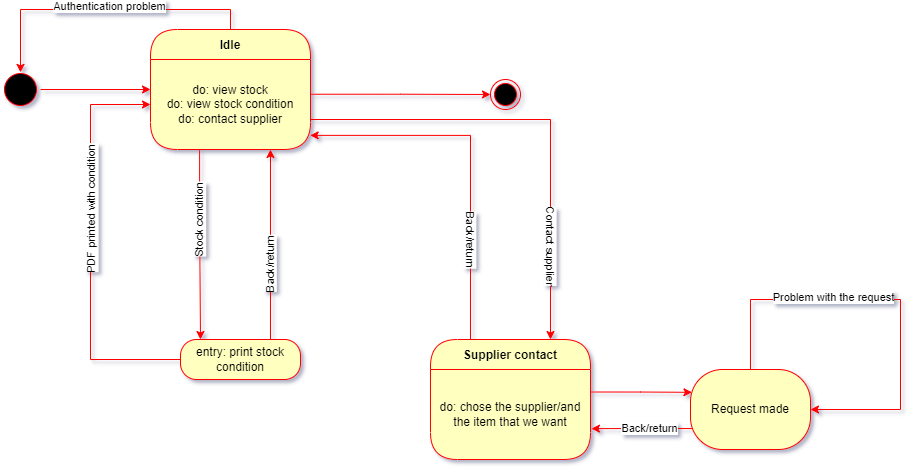

The diagram above was exported from draw.io. Its source (the exported page's mxGraphModel, read from the mxfile embedded in the PNG):
<mxGraphModel dx="500" dy="279" grid="0" gridSize="10" guides="1" tooltips="1" connect="1" arrows="1" fold="1" page="0" pageScale="1" pageWidth="850" pageHeight="1100" math="0" shadow="1">
  <root>
    <mxCell id="0" />
    <mxCell id="1" parent="0" />
    <mxCell id="y_sWD-JEh5Cgod3ZYhG4-3" style="edgeStyle=orthogonalEdgeStyle;rounded=0;orthogonalLoop=1;jettySize=auto;html=1;strokeColor=#FF0000;" parent="1" source="y_sWD-JEh5Cgod3ZYhG4-1" edge="1">
      <mxGeometry relative="1" as="geometry">
        <mxPoint x="260" y="100.00000000000006" as="targetPoint" />
      </mxGeometry>
    </mxCell>
    <mxCell id="y_sWD-JEh5Cgod3ZYhG4-1" value="" style="ellipse;html=1;shape=startState;fillColor=#000000;strokeColor=#ff0000;" parent="1" vertex="1">
      <mxGeometry x="110" y="80" width="40" height="40" as="geometry" />
    </mxCell>
    <mxCell id="MrQnqq-oU-J6awggqWoB-1" style="edgeStyle=orthogonalEdgeStyle;rounded=0;orthogonalLoop=1;jettySize=auto;html=1;exitX=0.5;exitY=0;exitDx=0;exitDy=0;strokeColor=#FF0000;entryX=0.488;entryY=0.073;entryDx=0;entryDy=0;entryPerimeter=0;" edge="1" parent="1" source="y_sWD-JEh5Cgod3ZYhG4-4" target="y_sWD-JEh5Cgod3ZYhG4-1">
      <mxGeometry relative="1" as="geometry">
        <mxPoint x="340" as="targetPoint" />
        <Array as="points">
          <mxPoint x="340" y="20" />
          <mxPoint x="130" y="20" />
          <mxPoint x="130" y="83" />
        </Array>
      </mxGeometry>
    </mxCell>
    <mxCell id="MrQnqq-oU-J6awggqWoB-2" value="Authentication problem" style="edgeLabel;html=1;align=center;verticalAlign=middle;resizable=0;points=[];" vertex="1" connectable="0" parent="MrQnqq-oU-J6awggqWoB-1">
      <mxGeometry x="0.0814" y="-3" relative="1" as="geometry">
        <mxPoint x="17" as="offset" />
      </mxGeometry>
    </mxCell>
    <mxCell id="y_sWD-JEh5Cgod3ZYhG4-4" value="Idle" style="swimlane;fontStyle=1;align=center;verticalAlign=middle;childLayout=stackLayout;horizontal=1;startSize=30;horizontalStack=0;resizeParent=0;resizeLast=1;container=0;fontColor=#000000;collapsible=0;rounded=1;arcSize=30;strokeColor=#ff0000;fillColor=#ffffc0;swimlaneFillColor=#ffffc0;dropTarget=0;" parent="1" vertex="1">
      <mxGeometry x="260" y="40" width="160" height="120" as="geometry" />
    </mxCell>
    <mxCell id="y_sWD-JEh5Cgod3ZYhG4-5" value="do: view stock&lt;br&gt;do: view stock condition&lt;br&gt;do: contact supplier" style="text;html=1;strokeColor=none;fillColor=none;align=center;verticalAlign=middle;spacingLeft=4;spacingRight=4;whiteSpace=wrap;overflow=hidden;rotatable=0;fontColor=#000000;" parent="y_sWD-JEh5Cgod3ZYhG4-4" vertex="1">
      <mxGeometry y="30" width="160" height="90" as="geometry" />
    </mxCell>
    <mxCell id="y_sWD-JEh5Cgod3ZYhG4-7" value="do: view stock&lt;br&gt;do: view stock condition" style="text;html=1;strokeColor=none;fillColor=none;align=center;verticalAlign=middle;spacingLeft=4;spacingRight=4;whiteSpace=wrap;overflow=hidden;rotatable=0;fontColor=#000000;" parent="y_sWD-JEh5Cgod3ZYhG4-4" vertex="1">
      <mxGeometry y="120" width="160" as="geometry" />
    </mxCell>
    <mxCell id="y_sWD-JEh5Cgod3ZYhG4-8" value="" style="ellipse;html=1;shape=endState;fillColor=#000000;strokeColor=#ff0000;" parent="1" vertex="1">
      <mxGeometry x="600" y="90" width="30" height="30" as="geometry" />
    </mxCell>
    <mxCell id="y_sWD-JEh5Cgod3ZYhG4-11" style="edgeStyle=orthogonalEdgeStyle;rounded=0;orthogonalLoop=1;jettySize=auto;html=1;exitX=0.307;exitY=0;exitDx=0;exitDy=0;strokeColor=#FF0000;exitPerimeter=0;" parent="1" source="y_sWD-JEh5Cgod3ZYhG4-7" edge="1">
      <mxGeometry relative="1" as="geometry">
        <mxPoint x="310" y="350" as="targetPoint" />
        <Array as="points">
          <mxPoint x="309" y="230" />
          <mxPoint x="310" y="230" />
        </Array>
      </mxGeometry>
    </mxCell>
    <mxCell id="y_sWD-JEh5Cgod3ZYhG4-18" value="Stock condition" style="edgeLabel;html=1;align=center;verticalAlign=middle;resizable=0;points=[];rotation=-90;" parent="y_sWD-JEh5Cgod3ZYhG4-11" vertex="1" connectable="0">
      <mxGeometry x="-0.0226" y="-1" relative="1" as="geometry">
        <mxPoint y="-22" as="offset" />
      </mxGeometry>
    </mxCell>
    <mxCell id="y_sWD-JEh5Cgod3ZYhG4-12" style="edgeStyle=orthogonalEdgeStyle;rounded=0;orthogonalLoop=1;jettySize=auto;html=1;exitX=0.75;exitY=1;exitDx=0;exitDy=0;strokeColor=#FF0000;entryX=0.75;entryY=1;entryDx=0;entryDy=0;" parent="1" target="y_sWD-JEh5Cgod3ZYhG4-5" edge="1">
      <mxGeometry relative="1" as="geometry">
        <mxPoint x="380" y="350" as="sourcePoint" />
      </mxGeometry>
    </mxCell>
    <mxCell id="y_sWD-JEh5Cgod3ZYhG4-16" value="Back/return" style="edgeLabel;html=1;align=center;verticalAlign=middle;resizable=0;points=[];rotation=-90;" parent="y_sWD-JEh5Cgod3ZYhG4-12" vertex="1" connectable="0">
      <mxGeometry x="-0.2084" y="1" relative="1" as="geometry">
        <mxPoint as="offset" />
      </mxGeometry>
    </mxCell>
    <mxCell id="y_sWD-JEh5Cgod3ZYhG4-21" style="edgeStyle=orthogonalEdgeStyle;rounded=0;orthogonalLoop=1;jettySize=auto;html=1;entryX=0;entryY=0.5;entryDx=0;entryDy=0;strokeColor=#FF0000;" parent="1" source="y_sWD-JEh5Cgod3ZYhG4-19" target="y_sWD-JEh5Cgod3ZYhG4-5" edge="1">
      <mxGeometry relative="1" as="geometry">
        <Array as="points">
          <mxPoint x="200" y="370" />
          <mxPoint x="200" y="115" />
        </Array>
      </mxGeometry>
    </mxCell>
    <mxCell id="y_sWD-JEh5Cgod3ZYhG4-22" value="PDF printed with condition" style="edgeLabel;html=1;align=center;verticalAlign=middle;resizable=0;points=[];rotation=-90;" parent="y_sWD-JEh5Cgod3ZYhG4-21" vertex="1" connectable="0">
      <mxGeometry x="0.1889" y="-1" relative="1" as="geometry">
        <mxPoint as="offset" />
      </mxGeometry>
    </mxCell>
    <mxCell id="y_sWD-JEh5Cgod3ZYhG4-19" value="entry: print stock condition" style="rounded=1;whiteSpace=wrap;html=1;arcSize=40;fontColor=#000000;fillColor=#ffffc0;strokeColor=#ff0000;" parent="1" vertex="1">
      <mxGeometry x="290" y="350" width="120" height="40" as="geometry" />
    </mxCell>
    <mxCell id="y_sWD-JEh5Cgod3ZYhG4-10" style="edgeStyle=orthogonalEdgeStyle;rounded=0;orthogonalLoop=1;jettySize=auto;html=1;strokeColor=#FF0000;exitX=1.001;exitY=0.386;exitDx=0;exitDy=0;exitPerimeter=0;" parent="1" source="y_sWD-JEh5Cgod3ZYhG4-5" target="y_sWD-JEh5Cgod3ZYhG4-8" edge="1">
      <mxGeometry relative="1" as="geometry" />
    </mxCell>
    <mxCell id="y_sWD-JEh5Cgod3ZYhG4-23" style="edgeStyle=orthogonalEdgeStyle;rounded=0;orthogonalLoop=1;jettySize=auto;html=1;exitX=1;exitY=0.5;exitDx=0;exitDy=0;strokeColor=#FF0000;entryX=0.75;entryY=0;entryDx=0;entryDy=0;" parent="1" source="y_sWD-JEh5Cgod3ZYhG4-5" target="y_sWD-JEh5Cgod3ZYhG4-24" edge="1">
      <mxGeometry relative="1" as="geometry">
        <mxPoint x="620" y="350" as="targetPoint" />
        <Array as="points">
          <mxPoint x="420" y="130" />
          <mxPoint x="660" y="130" />
        </Array>
      </mxGeometry>
    </mxCell>
    <mxCell id="y_sWD-JEh5Cgod3ZYhG4-29" value="Contact supplier" style="edgeLabel;html=1;align=center;verticalAlign=middle;resizable=0;points=[];rotation=90;" parent="y_sWD-JEh5Cgod3ZYhG4-23" vertex="1" connectable="0">
      <mxGeometry x="0.606" y="1" relative="1" as="geometry">
        <mxPoint as="offset" />
      </mxGeometry>
    </mxCell>
    <mxCell id="y_sWD-JEh5Cgod3ZYhG4-30" style="edgeStyle=orthogonalEdgeStyle;rounded=0;orthogonalLoop=1;jettySize=auto;html=1;exitX=0.25;exitY=0;exitDx=0;exitDy=0;strokeColor=#FF0000;entryX=0.998;entryY=0.843;entryDx=0;entryDy=0;entryPerimeter=0;" parent="1" source="y_sWD-JEh5Cgod3ZYhG4-24" target="y_sWD-JEh5Cgod3ZYhG4-5" edge="1">
      <mxGeometry relative="1" as="geometry">
        <mxPoint x="480" y="160" as="targetPoint" />
      </mxGeometry>
    </mxCell>
    <mxCell id="y_sWD-JEh5Cgod3ZYhG4-33" value="Back/return" style="edgeLabel;html=1;align=center;verticalAlign=middle;resizable=0;points=[];rotation=90;" parent="y_sWD-JEh5Cgod3ZYhG4-30" vertex="1" connectable="0">
      <mxGeometry x="-0.6014" relative="1" as="geometry">
        <mxPoint y="-27" as="offset" />
      </mxGeometry>
    </mxCell>
    <mxCell id="y_sWD-JEh5Cgod3ZYhG4-24" value="Supplier contact" style="swimlane;fontStyle=1;align=center;verticalAlign=middle;childLayout=stackLayout;horizontal=1;startSize=30;horizontalStack=0;resizeParent=0;resizeLast=1;container=0;fontColor=#000000;collapsible=0;rounded=1;arcSize=30;strokeColor=#ff0000;fillColor=#ffffc0;swimlaneFillColor=#ffffc0;dropTarget=0;" parent="1" vertex="1">
      <mxGeometry x="540" y="350" width="160" height="120" as="geometry" />
    </mxCell>
    <mxCell id="y_sWD-JEh5Cgod3ZYhG4-25" value="do: chose the supplier/and the item that we want" style="text;html=1;strokeColor=none;fillColor=none;align=center;verticalAlign=middle;spacingLeft=4;spacingRight=4;whiteSpace=wrap;overflow=hidden;rotatable=0;fontColor=#000000;" parent="y_sWD-JEh5Cgod3ZYhG4-24" vertex="1">
      <mxGeometry y="30" width="160" height="90" as="geometry" />
    </mxCell>
    <mxCell id="y_sWD-JEh5Cgod3ZYhG4-26" value="do: view stock&lt;br&gt;do: view stock condition" style="text;html=1;strokeColor=none;fillColor=none;align=center;verticalAlign=middle;spacingLeft=4;spacingRight=4;whiteSpace=wrap;overflow=hidden;rotatable=0;fontColor=#000000;" parent="y_sWD-JEh5Cgod3ZYhG4-24" vertex="1">
      <mxGeometry y="120" width="160" as="geometry" />
    </mxCell>
    <mxCell id="y_sWD-JEh5Cgod3ZYhG4-34" style="edgeStyle=orthogonalEdgeStyle;rounded=0;orthogonalLoop=1;jettySize=auto;html=1;exitX=1;exitY=0.25;exitDx=0;exitDy=0;strokeColor=#FF0000;entryX=0.012;entryY=0.285;entryDx=0;entryDy=0;entryPerimeter=0;" parent="1" source="y_sWD-JEh5Cgod3ZYhG4-25" target="y_sWD-JEh5Cgod3ZYhG4-36" edge="1">
      <mxGeometry relative="1" as="geometry">
        <mxPoint x="799.9999999999998" y="402.51724137931035" as="targetPoint" />
      </mxGeometry>
    </mxCell>
    <mxCell id="y_sWD-JEh5Cgod3ZYhG4-35" style="edgeStyle=orthogonalEdgeStyle;rounded=0;orthogonalLoop=1;jettySize=auto;html=1;strokeColor=#FF0000;entryX=1.006;entryY=0.657;entryDx=0;entryDy=0;entryPerimeter=0;exitX=0.015;exitY=0.738;exitDx=0;exitDy=0;exitPerimeter=0;" parent="1" source="y_sWD-JEh5Cgod3ZYhG4-36" target="y_sWD-JEh5Cgod3ZYhG4-25" edge="1">
      <mxGeometry relative="1" as="geometry">
        <mxPoint x="800" y="439" as="sourcePoint" />
      </mxGeometry>
    </mxCell>
    <mxCell id="y_sWD-JEh5Cgod3ZYhG4-40" value="Back/return" style="edgeLabel;html=1;align=center;verticalAlign=middle;resizable=0;points=[];" parent="y_sWD-JEh5Cgod3ZYhG4-35" vertex="1" connectable="0">
      <mxGeometry x="-0.1717" relative="1" as="geometry">
        <mxPoint x="-1" as="offset" />
      </mxGeometry>
    </mxCell>
    <mxCell id="y_sWD-JEh5Cgod3ZYhG4-36" value="Request made" style="rounded=1;whiteSpace=wrap;html=1;arcSize=40;fontColor=#000000;fillColor=#ffffc0;strokeColor=#ff0000;" parent="1" vertex="1">
      <mxGeometry x="800" y="380" width="120" height="80" as="geometry" />
    </mxCell>
    <mxCell id="y_sWD-JEh5Cgod3ZYhG4-37" style="edgeStyle=orthogonalEdgeStyle;rounded=0;orthogonalLoop=1;jettySize=auto;html=1;entryX=1;entryY=0.5;entryDx=0;entryDy=0;strokeColor=#FF0000;" parent="1" source="y_sWD-JEh5Cgod3ZYhG4-36" target="y_sWD-JEh5Cgod3ZYhG4-36" edge="1">
      <mxGeometry relative="1" as="geometry">
        <Array as="points">
          <mxPoint x="860" y="310" />
          <mxPoint x="1010" y="310" />
          <mxPoint x="1010" y="420" />
        </Array>
      </mxGeometry>
    </mxCell>
    <mxCell id="y_sWD-JEh5Cgod3ZYhG4-38" value="Problem with the request" style="edgeLabel;html=1;align=center;verticalAlign=middle;resizable=0;points=[];" parent="y_sWD-JEh5Cgod3ZYhG4-37" vertex="1" connectable="0">
      <mxGeometry x="-0.2727" y="2" relative="1" as="geometry">
        <mxPoint as="offset" />
      </mxGeometry>
    </mxCell>
  </root>
</mxGraphModel>